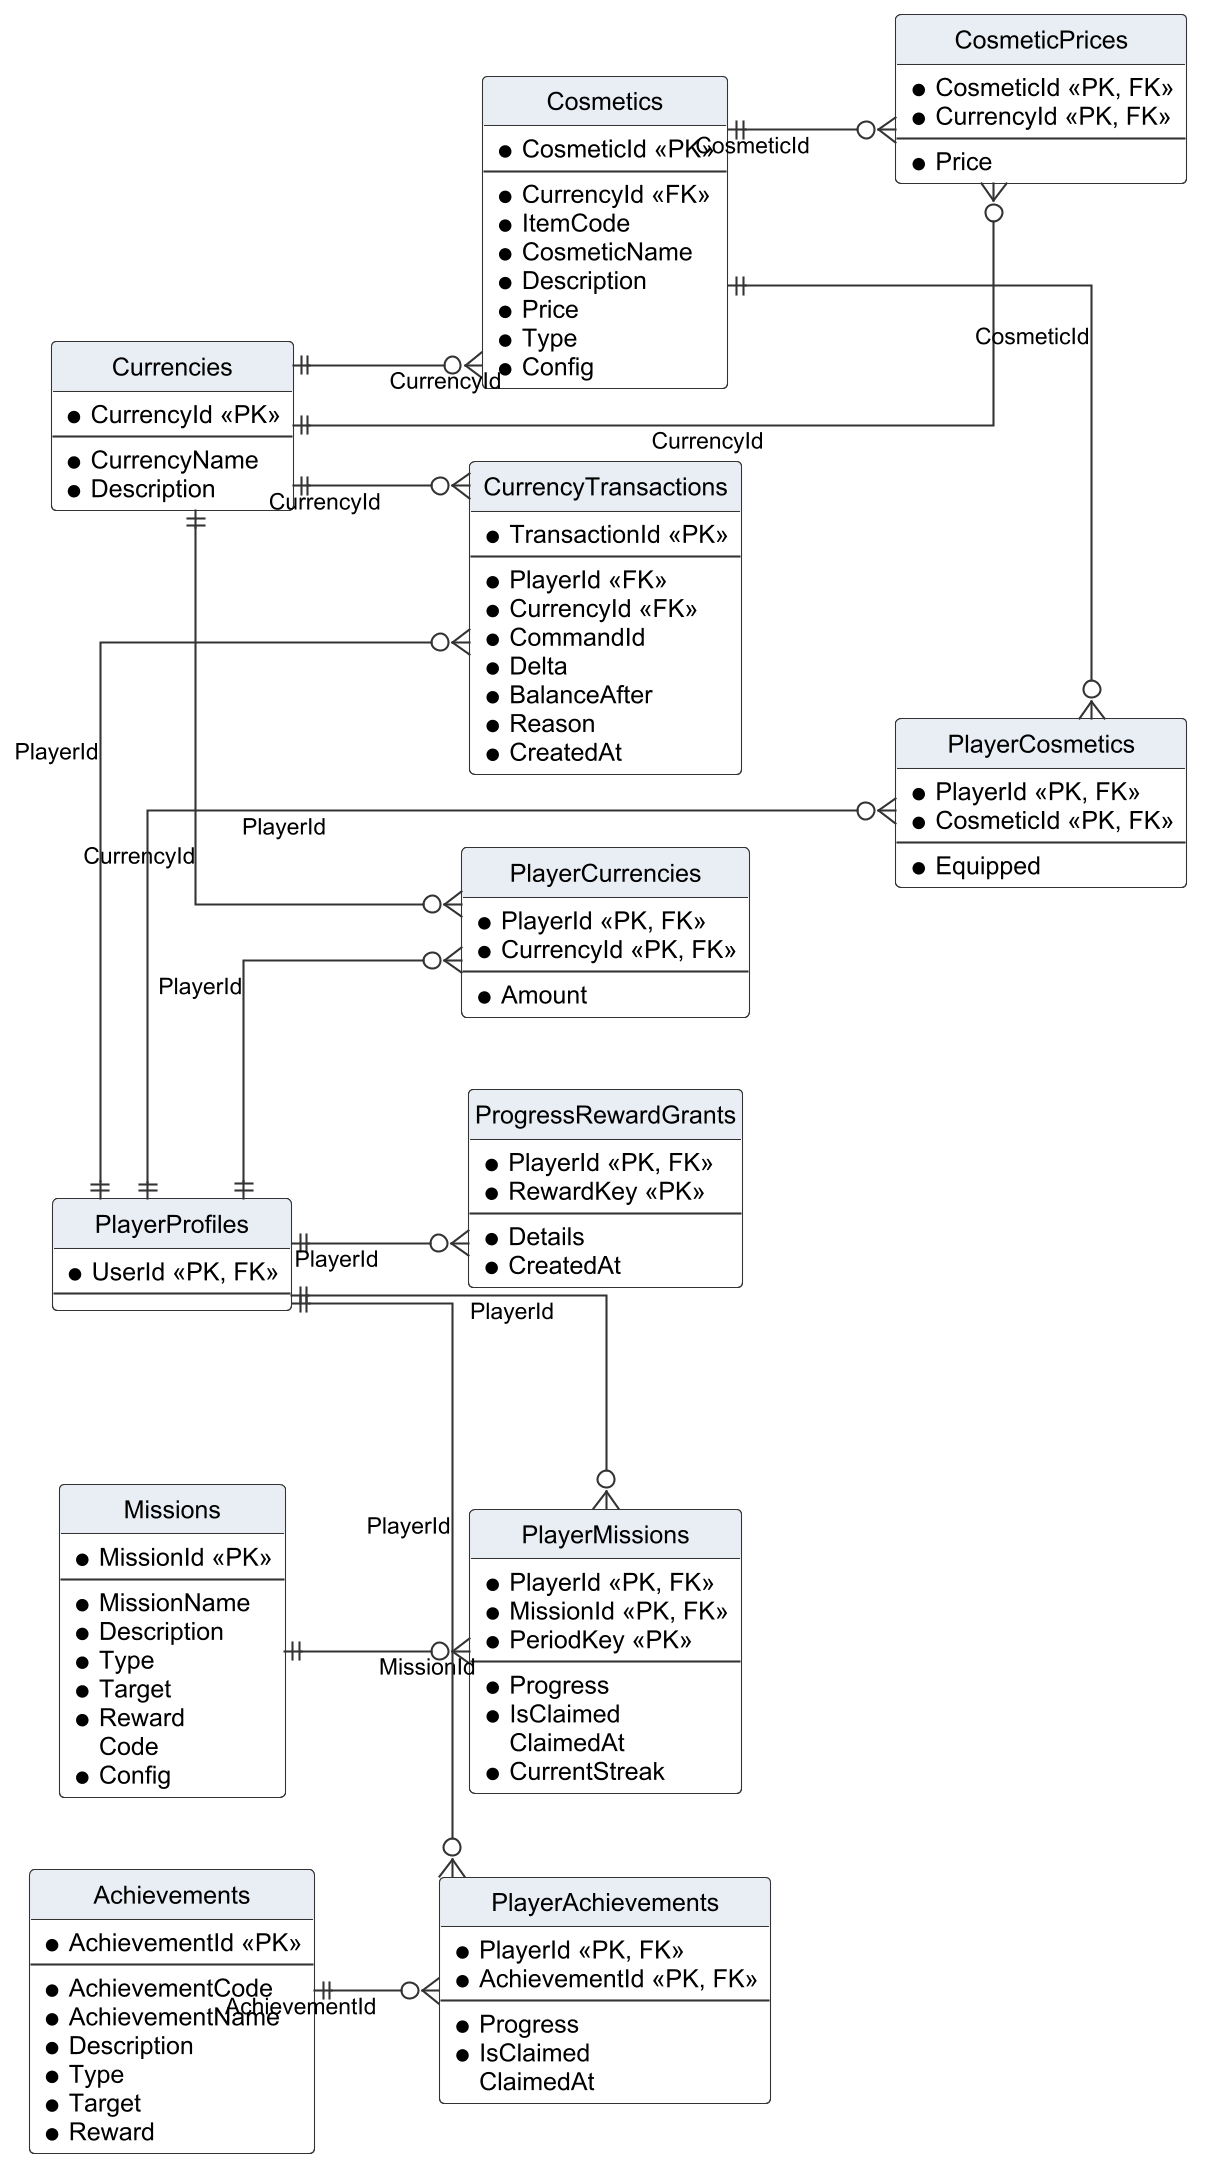

The diagram above was rendered by PlantUML. Its source (embedded in the PNG):
@startuml r4_lerd_economy
!include _style.iuml
hide circle
hide empty members
skinparam linetype ortho
left to right direction
entity "Currencies" as Currencies {
  * CurrencyId <<PK>>
  --
  * CurrencyName
  * Description
}
entity "PlayerCurrencies" as PlayerCurrencies {
  * PlayerId <<PK, FK>>
  * CurrencyId <<PK, FK>>
  --
  * Amount
}
entity "CurrencyTransactions" as CurrencyTransactions {
  * TransactionId <<PK>>
  --
  * PlayerId <<FK>>
  * CurrencyId <<FK>>
  * CommandId
  * Delta
  * BalanceAfter
  * Reason
  * CreatedAt
}
entity "Cosmetics" as Cosmetics {
  * CosmeticId <<PK>>
  --
  * CurrencyId <<FK>>
  * ItemCode
  * CosmeticName
  * Description
  * Price
  * Type
  * Config
}
entity "CosmeticPrices" as CosmeticPrices {
  * CosmeticId <<PK, FK>>
  * CurrencyId <<PK, FK>>
  --
  * Price
}
entity "PlayerCosmetics" as PlayerCosmetics {
  * PlayerId <<PK, FK>>
  * CosmeticId <<PK, FK>>
  --
  * Equipped
}
entity "Missions" as Missions {
  * MissionId <<PK>>
  --
  * MissionName
  * Description
  * Type
  * Target
  * Reward
  Code
  * Config
}
entity "PlayerMissions" as PlayerMissions {
  * PlayerId <<PK, FK>>
  * MissionId <<PK, FK>>
  * PeriodKey <<PK>>
  --
  * Progress
  * IsClaimed
  ClaimedAt
  * CurrentStreak
}
entity "Achievements" as Achievements {
  * AchievementId <<PK>>
  --
  * AchievementCode
  * AchievementName
  * Description
  * Type
  * Target
  * Reward
}
entity "PlayerAchievements" as PlayerAchievements {
  * PlayerId <<PK, FK>>
  * AchievementId <<PK, FK>>
  --
  * Progress
  * IsClaimed
  ClaimedAt
}
entity "ProgressRewardGrants" as ProgressRewardGrants {
  * PlayerId <<PK, FK>>
  * RewardKey <<PK>>
  --
  * Details
  * CreatedAt
}
entity "PlayerProfiles" as PlayerProfiles {
  * UserId <<PK, FK>>
  --
}
PlayerProfiles ||--o{ PlayerCurrencies : "PlayerId"
Currencies ||--o{ PlayerCurrencies : "CurrencyId"
PlayerProfiles ||--o{ CurrencyTransactions : "PlayerId"
Currencies ||--o{ CurrencyTransactions : "CurrencyId"
Currencies ||--o{ Cosmetics : "CurrencyId"
Cosmetics ||--o{ CosmeticPrices : "CosmeticId"
Currencies ||--o{ CosmeticPrices : "CurrencyId"
PlayerProfiles ||--o{ PlayerCosmetics : "PlayerId"
Cosmetics ||--o{ PlayerCosmetics : "CosmeticId"
PlayerProfiles ||--o{ PlayerMissions : "PlayerId"
Missions ||--o{ PlayerMissions : "MissionId"
PlayerProfiles ||--o{ PlayerAchievements : "PlayerId"
Achievements ||--o{ PlayerAchievements : "AchievementId"
PlayerProfiles ||--o{ ProgressRewardGrants : "PlayerId"
@enduml